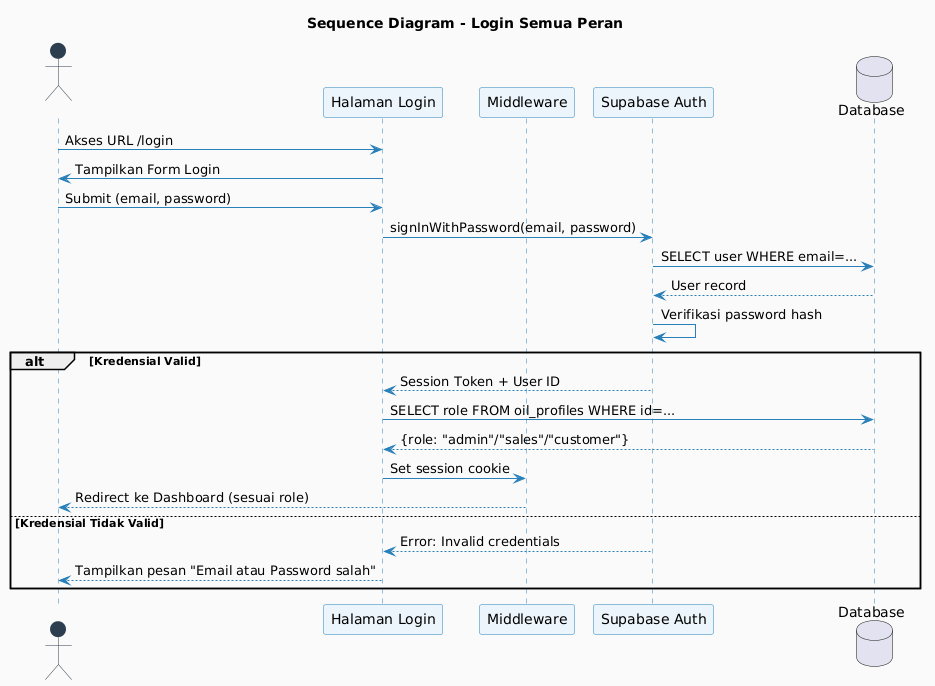

The diagram above was rendered by PlantUML. Its source (embedded in the PNG):
@startuml
skinparam backgroundColor #FAFAFA
skinparam sequence {
  ArrowColor #2980B9
  ActorBorderColor #2C3E50
  LifeLineBorderColor #2980B9
  ParticipantBackgroundColor #EBF5FB
  ParticipantBorderColor #2980B9
  ActorBackgroundColor #2C3E50
  ActorFontColor #FFFFFF
}
title Sequence Diagram - Login Semua Peran

actor "Pengguna" as user
participant "Halaman Login" as page
participant "Middleware" as mid
participant "Supabase Auth" as auth
database "Database" as db

user -> page : Akses URL /login
page -> user : Tampilkan Form Login

user -> page : Submit (email, password)
page -> auth : signInWithPassword(email, password)
auth -> db : SELECT user WHERE email=...
db --> auth : User record
auth -> auth : Verifikasi password hash

alt Kredensial Valid
    auth --> page : Session Token + User ID
    page -> db : SELECT role FROM oil_profiles WHERE id=...
    db --> page : {role: "admin"/"sales"/"customer"}
    page -> mid : Set session cookie
    mid --> user : Redirect ke Dashboard (sesuai role)
else Kredensial Tidak Valid
    auth --> page : Error: Invalid credentials
    page --> user : Tampilkan pesan "Email atau Password salah"
end
@enduml